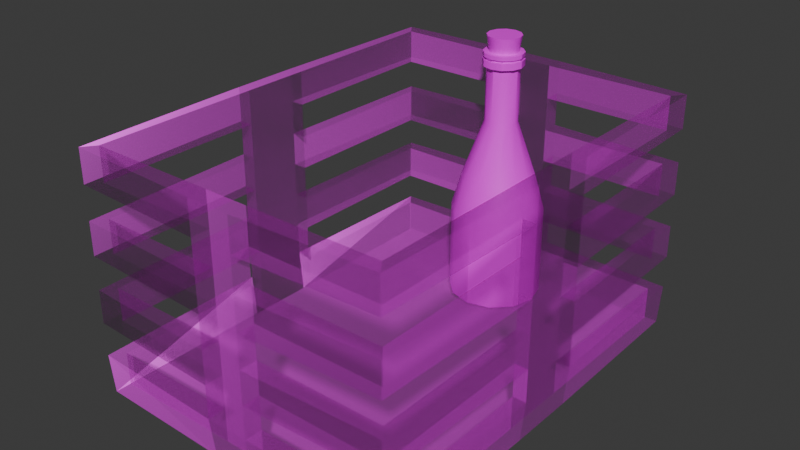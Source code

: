 # Source: Rum_Create.blend  (saved by Blender 4.2.66; exported with 4.5.12 LTS)
import bpy
from mathutils import Matrix  # noqa: F401  (used for matrix-valued properties, if any)

bpy.ops.wm.read_factory_settings(use_empty=True)
scene = bpy.context.scene
scene.name = 'Scene'

# ---- collections
col_collection = bpy.data.collections.new('Collection'); scene.collection.children.link(col_collection)
col_animation = bpy.data.collections.new('Animation '); scene.collection.children.link(col_animation)

# ---- images (referenced by path relative to the original .blend; pixels are not part of the script)
import os
ASSET_DIR = os.environ.get("B2B_ASSET_DIR", "")  # directory of the original .blend (textures are referenced by path, not embedded)
HERE = os.path.dirname(os.path.abspath(__file__))  # packed textures are extracted next to this script under _unpacked/

def load_image(name, relpath, width, height, colorspace="sRGB"):
    """Load a texture the original file referenced (path relative to the .blend, or extracted next to this script)."""
    p = next((c for c in (os.path.join(HERE, relpath), os.path.join(ASSET_DIR, relpath)) if relpath and os.path.exists(c)), "")
    if p:
        img = bpy.data.images.load(p, check_existing=True)
        img.name = name
    else:  # same state as the original file: an image datablock whose file is absent (Cycles renders it pink)
        img = bpy.data.images.new(name, width, height)
        img.source = "FILE"
        img.filepath = "//" + (relpath or name)
    img.colorspace_settings.name = colorspace
    return img
img_wood__displacement_png = load_image('Wood _Displacement.png', 'Wood _Displacement.png', 1024, 1024, 'Non-Color')
img_wood__basecolor_png = load_image('Wood _BaseColor.png', 'Wood _BaseColor.png', 1024, 1024, 'sRGB')
img_wood__metallic_png = load_image('Wood _Metallic.png', 'Wood _Metallic.png', 1024, 1024, 'Non-Color')
img_wood__roughness_png = load_image('Wood _Roughness.png', 'Wood _Roughness.png', 1024, 1024, 'Non-Color')
img_wood__normal_png = load_image('Wood _Normal.png', 'Wood _Normal.png', 1024, 1024, 'Non-Color')
img_wood__emission_png = load_image('Wood _Emission.png', 'Wood _Emission.png', 1024, 1024, 'sRGB')
img_wood__alpha_png = load_image('Wood _Alpha.png', 'Wood _Alpha.png', 1024, 1024, 'Non-Color')
img_rum_bottle = load_image('Rum Bottle', 'Rum Bottle.png', 1024, 1024, 'sRGB')

# ---- materials (node trees are filled in below, after node groups)
mat_wood = bpy.data.materials.new('Wood ')
mat_rum = bpy.data.materials.new('Rum')

# ---- node groups
ng_smooth_by_angle = bpy.data.node_groups.new('Smooth by Angle', 'GeometryNodeTree')
_s = ng_smooth_by_angle.interface.new_socket(name='Mesh', in_out='OUTPUT', socket_type='NodeSocketGeometry')
_s = ng_smooth_by_angle.interface.new_socket(name='Mesh', in_out='INPUT', socket_type='NodeSocketGeometry')
_s = ng_smooth_by_angle.interface.new_socket(name='Angle', in_out='INPUT', socket_type='NodeSocketFloat')
_s.subtype = 'ANGLE'
_s.default_value = 0.5236
_s.min_value = 0.0
_s.max_value = 3.142
_s.description = 'Maximum face angle for smooth edges'
_s = ng_smooth_by_angle.interface.new_socket(name='Ignore Sharpness', in_out='INPUT', socket_type='NodeSocketBool')
_s.force_non_field = True
ng_smooth_by_angle.description = 'Set the sharpness of mesh edges based on the angle between the neighboring faces'
ng_smooth_by_angle.is_modifier = True
_N = ng_smooth_by_angle.nodes; _L = ng_smooth_by_angle.links
n0 = _N.new('GeometryNodeSetShadeSmooth'); n0.name = 'Set Shade Smooth'; n0.location = (120, -80)
n0.domain = 'EDGE'
n1 = _N.new('GeometryNodeSetShadeSmooth'); n1.name = 'Set Shade Smooth.001'; n1.location = (300, -80)
n2 = _N.new('NodeGroupOutput'); n2.name = 'Group Output'; n2.location = (480, -80)
n3 = _N.new('GeometryNodeInputMeshEdgeAngle'); n3.name = 'Edge Angle'; n3.location = (-440, -240)
n4 = _N.new('NodeGroupInput'); n4.name = 'Group Input'; n4.location = (-80, -80)
n5 = _N.new('GeometryNodeInputEdgeSmooth'); n5.name = 'Is Edge Smooth'; n5.location = (-260, -120)
n6 = _N.new('GeometryNodeInputShadeSmooth'); n6.name = 'Is Shade Smooth'; n6.location = (-440, -397)
n7 = _N.new('FunctionNodeCompare'); n7.name = 'Compare'; n7.location = (-260, -260)
n7.operation = 'LESS_EQUAL'
n7.inputs[6].default_value = (0.0, 0.0, 0.0, 0.0)
n7.inputs[7].default_value = (0.0, 0.0, 0.0, 0.0)
n8 = _N.new('FunctionNodeBooleanMath'); n8.name = 'Boolean Math.001'; n8.location = (-80, -260)
n9 = _N.new('NodeGroupInput'); n9.name = 'Group Input.001'; n9.location = (-440, -329)
n10 = _N.new('NodeGroupInput'); n10.name = 'Group Input.002'; n10.location = (-259, -189)
n11 = _N.new('FunctionNodeBooleanMath'); n11.name = 'Boolean Math'; n11.location = (-80, -149)
n11.operation = 'OR'
n12 = _N.new('FunctionNodeBooleanMath'); n12.name = 'Boolean Math.002'; n12.location = (-260, -380)
n12.operation = 'OR'
n13 = _N.new('NodeGroupInput'); n13.name = 'Group Input.003'; n13.location = (-440, -460)
_L.new(n3.outputs[0], n7.inputs[0])
_L.new(n1.outputs[0], n2.inputs[0])
_L.new(n9.outputs[1], n7.inputs[1])
_L.new(n7.outputs[0], n8.inputs[0])
_L.new(n4.outputs[0], n0.inputs[0])
_L.new(n0.outputs[0], n1.inputs[0])
_L.new(n8.outputs[0], n0.inputs[2])
_L.new(n10.outputs[2], n11.inputs[1])
_L.new(n5.outputs[0], n11.inputs[0])
_L.new(n11.outputs[0], n0.inputs[1])
_L.new(n13.outputs[2], n12.inputs[1])
_L.new(n6.outputs[0], n12.inputs[0])
_L.new(n12.outputs[0], n8.inputs[1])
n2.is_active_output = True

# ---- material node trees
mat_wood.use_nodes = True; mat_wood.node_tree.nodes.clear()
_N = mat_wood.node_tree.nodes; _L = mat_wood.node_tree.links
n0 = _N.new('ShaderNodeBsdfPrincipled'); n0.name = 'Principled BSDF'; n0.location = (10, 300)
n1 = _N.new('ShaderNodeOutputMaterial'); n1.name = 'Material Output'; n1.location = (300, 300)
n2 = _N.new('ShaderNodeTexImage'); n2.name = 'Image Texture'; n2.location = (88, -1440)
n2.label = 'Displacement'
n2.image = img_wood__displacement_png
n3 = _N.new('ShaderNodeDisplacement'); n3.name = 'Displacement'; n3.location = (110, -400)
n3.inputs[2].default_value = 1.0
n4 = _N.new('ShaderNodeTexImage'); n4.name = 'Image Texture.001'; n4.location = (88, -40)
n4.label = 'Base Color'
n4.image = img_wood__basecolor_png
n5 = _N.new('ShaderNodeTexImage'); n5.name = 'Image Texture.002'; n5.location = (88, -320)
n5.label = 'Metallic'
n5.image = img_wood__metallic_png
n6 = _N.new('ShaderNodeTexImage'); n6.name = 'Image Texture.003'; n6.location = (88, -600)
n6.label = 'Roughness'
n6.image = img_wood__roughness_png
n7 = _N.new('ShaderNodeTexImage'); n7.name = 'Image Texture.004'; n7.location = (88, -1720)
n7.label = 'Normal'
n7.image = img_wood__normal_png
n8 = _N.new('ShaderNodeNormalMap'); n8.name = 'Normal Map'; n8.location = (-240, -1180)
n9 = _N.new('ShaderNodeTexImage'); n9.name = 'Image Texture.005'; n9.location = (88, -880)
n9.label = 'Emission Color'
n9.image = img_wood__emission_png
n10 = _N.new('ShaderNodeTexImage'); n10.name = 'Image Texture.006'; n10.location = (88, -1160)
n10.label = 'Alpha'
n10.image = img_wood__alpha_png
n11 = _N.new('ShaderNodeMapping'); n11.name = 'Mapping'; n11.location = (230, -40)
n12 = _N.new('NodeReroute'); n12.name = 'Reroute'; n12.location = (38, -958)
n12.width = 16
n12.socket_idname = 'NodeSocketVector'
n13 = _N.new('ShaderNodeTexCoord'); n13.name = 'Texture Coordinate'; n13.location = (30, -40)
n14 = _N.new('NodeFrame'); n14.name = 'Frame'; n14.location = (-1270, 340)
n14.label = 'Mapping'
n14.width = 400
n15 = _N.new('NodeFrame'); n15.name = 'Frame.001'; n15.location = (-628, 540)
n15.label = 'Textures'
n15.width = 358
n2.parent = n15
n4.parent = n15
n5.parent = n15
n6.parent = n15
n7.parent = n15
n9.parent = n15
n10.parent = n15
n11.parent = n14
n12.parent = n15
n13.parent = n14
_L.new(n0.outputs[0], n1.inputs[0])
_L.new(n2.outputs[0], n3.inputs[0])
_L.new(n3.outputs[0], n1.inputs[2])
_L.new(n4.outputs[0], n0.inputs[0])
_L.new(n5.outputs[0], n0.inputs[1])
_L.new(n6.outputs[0], n0.inputs[2])
_L.new(n7.outputs[0], n8.inputs[1])
_L.new(n8.outputs[0], n0.inputs[5])
_L.new(n9.outputs[0], n0.inputs[27])
_L.new(n10.outputs[0], n0.inputs[4])
_L.new(n12.outputs[0], n4.inputs[0])
_L.new(n12.outputs[0], n5.inputs[0])
_L.new(n12.outputs[0], n6.inputs[0])
_L.new(n12.outputs[0], n9.inputs[0])
_L.new(n12.outputs[0], n10.inputs[0])
_L.new(n12.outputs[0], n2.inputs[0])
_L.new(n12.outputs[0], n7.inputs[0])
_L.new(n11.outputs[0], n12.inputs[0])
_L.new(n13.outputs[2], n11.inputs[0])
n1.is_active_output = True
mat_rum.use_nodes = True; mat_rum.node_tree.nodes.clear()
_N = mat_rum.node_tree.nodes; _L = mat_rum.node_tree.links
n0 = _N.new('ShaderNodeBsdfPrincipled'); n0.name = 'Principled BSDF'; n0.location = (10, 300)
n1 = _N.new('ShaderNodeOutputMaterial'); n1.name = 'Material Output'; n1.location = (300, 300)
n2 = _N.new('ShaderNodeTexImage'); n2.name = 'Image Texture'; n2.location = (-280, 280)
n2.image = img_rum_bottle
_L.new(n0.outputs[0], n1.inputs[0])
_L.new(n2.outputs[0], n0.inputs[0])
n1.is_active_output = True

# ---- world
world_world = bpy.data.worlds.new('World'); scene.world = world_world
world_world.use_nodes = True; world_world.node_tree.nodes.clear()
_N = world_world.node_tree.nodes; _L = world_world.node_tree.links
n0 = _N.new('ShaderNodeOutputWorld'); n0.name = 'World Output'; n0.location = (300, 300)
n1 = _N.new('ShaderNodeBackground'); n1.name = 'Background'; n1.location = (10, 300)
n1.inputs[0].default_value = (0.05088, 0.05088, 0.05088, 1.0)
_L.new(n1.outputs[0], n0.inputs[0])
n0.is_active_output = True
world_world.color = (0.05088, 0.05088, 0.05088)
world_world.sun_shadow_jitter_overblur = 0.0

# ---- meshes
me_cube_001 = bpy.data.meshes.new('Cube.001')
me_cube_001.from_pydata([(-1.204, -1.204, 0.06239), (-1.204, -1.204, 1.322), (-1.204, 1.204, 0.06239), (-1.204, 1.204, 1.322), (1.204, -1.204, 0.06239), (1.204, -1.204, 1.322), (1.204, 1.204, 0.06239), (1.204, 1.204, 1.322), (-1.204, -1.204, 0.2423), (-1.204, -1.204, 0.4221), (-1.204, -1.204, 0.602), (-1.204, -1.204, 0.7819), (-1.204, -1.204, 0.9618), (-1.204, -1.204, 1.142), (-1.204, 1.204, 1.142), (-1.204, 1.204, 0.9618), (-1.204, 1.204, 0.7819), (-1.204, 1.204, 0.602), (-1.204, 1.204, 0.4221), (-1.204, 1.204, 0.2423), (1.204, 1.204, 1.142), (1.204, 1.204, 0.9618), (1.204, 1.204, 0.7819), (1.204, 1.204, 0.602), (1.204, 1.204, 0.4221), (1.204, 1.204, 0.2423), (1.204, -1.204, 1.142), (1.204, -1.204, 0.9618), (1.204, -1.204, 0.7819), (1.204, -1.204, 0.602), (1.204, -1.204, 0.4221), (1.204, -1.204, 0.2423), (0.1725, 1.204, 0.06239), (-0.1725, 1.204, 0.06239), (-0.1725, 1.204, 1.322), (0.1725, 1.204, 1.322), (-0.1725, -1.204, 0.06239), (0.1725, -1.204, 0.06239), (0.1725, -1.204, 1.322), (-0.1725, -1.204, 1.322), (0.1725, -1.204, 0.2423), (-0.1725, -1.204, 0.2423), (0.1725, -1.204, 0.4221), (-0.1725, -1.204, 0.4221), (0.1725, -1.204, 0.602), (-0.1725, -1.204, 0.602), (0.1725, -1.204, 0.7819), (-0.1725, -1.204, 0.7819), (0.1725, -1.204, 0.9618), (-0.1725, -1.204, 0.9618), (0.1725, -1.204, 1.142), (-0.1725, -1.204, 1.142), (-0.1725, 1.204, 0.2423), (0.1725, 1.204, 0.2423), (-0.1725, 1.204, 0.4221), (0.1725, 1.204, 0.4221), (-0.1725, 1.204, 0.602), (0.1725, 1.204, 0.602), (-0.1725, 1.204, 0.7819), (0.1725, 1.204, 0.7819), (-0.1725, 1.204, 0.9618), (0.1725, 1.204, 0.9618), (-0.1725, 1.204, 1.142), (0.1725, 1.204, 1.142), (-1.204, 0.2026, 0.06239), (-1.204, -0.2026, 0.06239), (-1.204, -0.2026, 1.322), (-1.204, 0.2026, 1.322), (1.204, -0.2026, 0.06239), (1.204, 0.2026, 0.06239), (1.204, 0.2026, 1.322), (1.204, -0.2026, 1.322), (1.204, 0.2026, 0.2423), (1.204, -0.2026, 0.2423), (1.204, 0.2026, 0.4221), (1.204, -0.2026, 0.4221), (1.204, 0.2026, 0.602), (1.204, -0.2026, 0.602), (1.204, 0.2026, 0.7819), (1.204, -0.2026, 0.7819), (1.204, 0.2026, 0.9618), (1.204, -0.2026, 0.9618), (1.204, 0.2026, 1.142), (1.204, -0.2026, 1.142), (-1.204, -0.2026, 0.2423), (-1.204, 0.2026, 0.2423), (-1.204, -0.2026, 0.4221), (-1.204, 0.2026, 0.4221), (-1.204, -0.2026, 0.602), (-1.204, 0.2026, 0.602), (-1.204, -0.2026, 0.7819), (-1.204, 0.2026, 0.7819), (-1.204, -0.2026, 0.9618), (-1.204, 0.2026, 0.9618), (-1.204, -0.2026, 1.142), (-1.204, 0.2026, 1.142), (-1.281, -1.281, 1.322), (-1.281, -1.281, 1.142), (-1.267, -1.267, 0.02942), (-1.281, -0.2026, 0.02201), (-1.313, 0.2026, 1.322), (-1.281, 1.281, 1.322), (-1.281, 1.281, 0.2423), (-1.267, 1.267, 0.02942), (-0.1725, 1.281, 0.022), (0.1725, 1.313, 1.322), (1.281, 1.281, 1.322), (1.281, 1.281, 0.2423), (1.267, 1.267, 0.02942), (1.281, 0.2026, 0.02201), (1.313, -0.2026, 1.322), (1.281, -1.281, 1.322), (1.281, -1.281, 0.2423), (1.267, -1.267, 0.02942), (0.1725, -1.281, 0.022), (-0.1725, -1.313, 1.322), (-1.281, -1.281, 0.2423), (-1.281, -1.281, 0.4221), (-1.281, -1.281, 0.602), (-1.281, -1.281, 0.7819), (-1.281, -1.281, 0.9618), (-1.281, 1.281, 1.142), (-1.281, 1.281, 0.9618), (-1.281, 1.281, 0.7819), (-1.281, 1.281, 0.602), (-1.281, 1.281, 0.4221), (1.281, 1.281, 1.142), (1.281, 1.281, 0.9618), (1.281, 1.281, 0.7819), (1.281, 1.281, 0.602), (1.281, 1.281, 0.4221), (1.281, -1.281, 1.142), (1.281, -1.281, 0.9618), (1.281, -1.281, 0.7819), (1.281, -1.281, 0.602), (1.281, -1.281, 0.4221), (-0.1725, -1.313, 0.2423), (-0.1725, -1.313, 0.4221), (-0.1725, -1.313, 0.602), (-0.1725, -1.313, 0.7819), (-0.1725, -1.313, 0.9618), (-0.1725, -1.313, 1.142), (1.313, -0.2026, 0.2423), (1.313, -0.2026, 0.4221), (1.313, -0.2026, 0.602), (1.313, -0.2026, 0.7819), (1.313, -0.2026, 0.9618), (1.313, -0.2026, 1.142), (0.1725, 1.313, 0.2423), (0.1725, 1.313, 0.4221), (0.1725, 1.313, 0.602), (0.1725, 1.313, 0.7819), (0.1725, 1.313, 0.9618), (0.1725, 1.313, 1.142), (-1.313, 0.2026, 0.2423), (-1.313, 0.2026, 0.4221), (-1.313, 0.2026, 0.602), (-1.313, 0.2026, 0.7819), (-1.313, 0.2026, 0.9618), (-1.313, 0.2026, 1.142), (0.1725, 1.281, 0.022), (-0.1725, 1.313, 1.322), (-0.1725, -1.281, 0.022), (0.1725, -1.313, 1.322), (0.1725, -1.313, 0.2423), (0.1725, -1.313, 0.4221), (0.1725, -1.313, 0.602), (0.1725, -1.313, 0.7819), (0.1725, -1.313, 0.9618), (0.1725, -1.313, 1.142), (-0.1725, 1.313, 0.2423), (-0.1725, 1.313, 0.4221), (-0.1725, 1.313, 0.602), (-0.1725, 1.313, 0.7819), (-0.1725, 1.313, 0.9618), (-0.1725, 1.313, 1.142), (-1.313, -0.2026, 0.9618), (-1.313, -0.2026, 1.142), (1.313, 0.2026, 0.9618), (1.313, 0.2026, 1.142), (-1.281, 0.2026, 0.02201), (-1.313, -0.2026, 1.322), (1.281, -0.2026, 0.02201), (1.313, 0.2026, 1.322), (1.313, 0.2026, 0.2423), (1.313, 0.2026, 0.4221), (1.313, 0.2026, 0.602), (1.313, 0.2026, 0.7819), (-1.313, -0.2026, 0.2423), (-1.313, -0.2026, 0.4221), (-1.313, -0.2026, 0.602), (-1.313, -0.2026, 0.7819)], [], [(95, 14, 3, 67), (63, 20, 7, 35), (83, 26, 5, 71), (51, 13, 1, 39), (137, 138, 118, 117), (36, 0, 8, 41), (159, 158, 176, 177), (43, 9, 10, 45), (175, 161, 105, 153), (47, 11, 12, 49), (121, 101, 161, 175), (68, 4, 31, 73), (169, 163, 115, 141), (75, 30, 29, 77), (131, 111, 163, 169), (79, 28, 27, 81), (114, 164, 136, 162), (32, 6, 25, 53), (113, 112, 164, 114), (55, 24, 23, 57), (165, 166, 138, 137), (59, 22, 21, 61), (135, 134, 166, 165), (64, 2, 19, 85), (167, 168, 140, 139), (87, 18, 17, 89), (133, 132, 168, 167), (91, 16, 15, 93), (104, 170, 148, 160), (103, 102, 170, 104), (171, 172, 150, 149), (16, 58, 60, 15), (58, 59, 61, 60), (125, 124, 172, 171), (173, 174, 152, 151), (18, 54, 56, 17), (54, 55, 57, 56), (123, 122, 174, 173), (157, 158, 122, 123), (2, 33, 52, 19), (33, 32, 53, 52), (155, 156, 124, 125), (180, 154, 102, 103), (28, 46, 48, 27), (46, 47, 49, 48), (151, 152, 127, 128), (149, 150, 129, 130), (30, 42, 44, 29), (42, 43, 45, 44), (160, 148, 107, 108), (145, 146, 132, 133), (4, 37, 40, 31), (37, 36, 41, 40), (182, 142, 112, 113), (139, 140, 120, 119), (26, 50, 38, 5), (50, 51, 39, 38), (14, 62, 34, 3), (62, 63, 35, 34), (162, 136, 116, 98), (153, 105, 106, 126), (141, 115, 96, 97), (147, 110, 111, 131), (143, 144, 134, 135), (95, 94, 92, 93), (11, 90, 92, 12), (90, 91, 93, 92), (49, 51, 50, 48), (83, 82, 80, 81), (9, 86, 88, 10), (86, 87, 89, 88), (41, 43, 42, 40), (45, 47, 46, 44), (0, 65, 84, 8), (65, 64, 85, 84), (89, 91, 90, 88), (85, 87, 86, 84), (22, 78, 80, 21), (78, 79, 81, 80), (57, 59, 58, 56), (77, 79, 78, 76), (24, 74, 76, 23), (74, 75, 77, 76), (73, 75, 74, 72), (53, 55, 54, 52), (6, 69, 72, 25), (69, 68, 73, 72), (159, 100, 101, 121), (65, 0, 36, 37, 4, 68, 69, 6, 32, 33, 2, 64), (20, 82, 70, 7), (82, 83, 71, 70), (13, 94, 66, 1), (94, 95, 67, 66), (119, 120, 176, 191), (191, 176, 158, 157), (140, 168, 169, 141), (147, 146, 178, 179), (117, 118, 190, 189), (189, 190, 156, 155), (136, 164, 165, 137), (138, 166, 167, 139), (98, 116, 188, 99), (99, 188, 154, 180), (156, 190, 191, 157), (154, 188, 189, 155), (128, 127, 178, 187), (187, 178, 146, 145), (150, 172, 173, 151), (144, 186, 187, 145), (130, 129, 186, 185), (185, 186, 144, 143), (142, 184, 185, 143), (148, 170, 171, 149), (108, 107, 184, 109), (109, 184, 142, 182), (99, 180, 103, 104, 160, 108, 109, 182, 113, 114, 162, 98), (126, 106, 183, 179), (179, 183, 110, 147), (97, 96, 181, 177), (177, 181, 100, 159), (92, 94, 177, 176), (28, 79, 145, 133), (12, 92, 176, 120), (1, 66, 181, 96), (29, 44, 166, 134), (81, 27, 132, 146), (66, 67, 100, 181), (75, 73, 142, 143), (26, 83, 147, 131), (94, 13, 97, 177), (51, 49, 140, 141), (46, 28, 133, 167), (72, 74, 185, 184), (53, 25, 107, 148), (48, 50, 169, 168), (24, 55, 149, 130), (7, 70, 183, 106), (27, 48, 168, 132), (57, 23, 129, 150), (70, 71, 110, 183), (55, 53, 148, 149), (22, 59, 151, 128), (25, 72, 184, 107), (83, 81, 146, 147), (50, 26, 131, 169), (52, 54, 171, 170), (61, 21, 127, 152), (80, 82, 179, 178), (20, 63, 153, 126), (74, 24, 130, 185), (19, 52, 170, 102), (85, 19, 102, 154), (67, 3, 101, 100), (18, 87, 155, 125), (23, 76, 186, 129), (43, 41, 136, 137), (54, 18, 125, 171), (89, 17, 124, 156), (40, 42, 165, 164), (16, 91, 157, 123), (91, 89, 156, 157), (78, 22, 128, 187), (35, 7, 106, 105), (17, 56, 172, 124), (93, 15, 122, 158), (88, 90, 191, 190), (14, 95, 159, 121), (21, 80, 178, 127), (47, 45, 138, 139), (58, 16, 123, 173), (71, 5, 111, 110), (44, 46, 167, 166), (87, 85, 154, 155), (82, 20, 126, 179), (15, 60, 174, 122), (3, 34, 161, 101), (84, 86, 189, 188), (41, 8, 116, 136), (34, 35, 105, 161), (9, 43, 137, 117), (8, 84, 188, 116), (39, 1, 96, 115), (62, 14, 121, 175), (45, 10, 118, 138), (59, 57, 150, 151), (11, 47, 139, 119), (86, 9, 117, 189), (5, 38, 163, 111), (56, 58, 173, 172), (49, 12, 120, 140), (38, 39, 115, 163), (13, 51, 141, 97), (10, 88, 190, 118), (31, 40, 164, 112), (73, 31, 112, 142), (79, 77, 144, 145), (30, 75, 143, 135), (90, 11, 119, 191), (95, 93, 158, 159), (42, 30, 135, 165), (76, 78, 187, 186), (77, 29, 134, 144), (175, 153, 152, 174), (153, 63, 61, 152), (60, 61, 63, 62), (62, 175, 174, 60)])
_uv = me_cube_001.uv_layers.new(name='UVMap')
_uv.uv.foreach_set('vector', [0.8316, 0.9975, 0.8316, 0.8776, 0.8532, 0.8776, 0.8532, 0.9975, 0.9597, 0.2589, 0.9597, 0.1353, 0.9813, 0.1353, 0.9813, 0.2589, 0.8084, 0.9975, 0.8084, 0.8776, 0.83, 0.8776, 0.83, 0.9975, 0.8847, 0.9673, 0.8847, 0.8438, 0.9063, 0.8438, 0.9063, 0.9673, 0.883, 0.7112, 0.8615, 0.7112, 0.8615, 0.5784, 0.883, 0.5784, 0.9519, 0.1244, 0.9519, 0.000841, 0.9734, 0.000841, 0.9734, 0.1244, 0.1571, 0.4437, 0.1571, 0.4222, 0.2056, 0.4222, 0.2056, 0.4437, 0.9759, 0.3094, 0.9759, 0.4329, 0.9544, 0.4329, 0.9544, 0.3094, 0.2073, 0.4437, 0.2073, 0.4653, 0.2486, 0.4653, 0.2486, 0.4437, 0.9581, 0.1353, 0.9581, 0.2589, 0.9365, 0.2589, 0.9365, 0.1353, 0.8436, 0.1353, 0.8652, 0.1353, 0.8652, 0.2682, 0.8436, 0.2682, 0.9966, 0.000841, 0.9966, 0.1207, 0.9751, 0.1207, 0.9751, 0.000841, 0.2916, 0.4437, 0.2916, 0.4653, 0.2503, 0.4653, 0.2503, 0.4437, 0.5994, 0.9975, 0.5994, 0.8776, 0.6209, 0.8776, 0.6209, 0.9975, 0.593, 0.8667, 0.5715, 0.8667, 0.5715, 0.7339, 0.593, 0.7339, 0.6442, 0.8776, 0.6442, 0.9975, 0.6226, 0.9975, 0.6226, 0.8776, 0.2916, 0.3094, 0.2916, 0.336, 0.2503, 0.336, 0.2503, 0.3094, 0.9595, 0.5674, 0.9595, 0.4439, 0.981, 0.4439, 0.981, 0.5674, 0.4404, 0.2896, 0.4149, 0.2913, 0.4149, 0.1584, 0.4415, 0.1585, 0.9759, 0.7129, 0.9759, 0.8364, 0.9544, 0.8364, 0.9544, 0.7129, 0.2916, 0.3576, 0.2916, 0.3791, 0.2503, 0.3791, 0.2503, 0.3576, 0.5715, 0.9919, 0.5715, 0.8684, 0.593, 0.8684, 0.593, 0.9919, 0.883, 0.5767, 0.8615, 0.5767, 0.8615, 0.4439, 0.883, 0.4439, 0.7155, 0.9975, 0.7155, 0.8776, 0.7371, 0.8776, 0.7371, 0.9975, 0.2916, 0.4007, 0.2916, 0.4222, 0.2503, 0.4222, 0.2503, 0.4007, 0.9776, 0.4293, 0.9776, 0.3094, 0.9992, 0.3094, 0.9992, 0.4293, 0.2865, 0.8688, 0.2649, 0.8688, 0.2649, 0.736, 0.2865, 0.736, 0.4132, 0.000841, 0.4132, 0.1207, 0.3916, 0.1207, 0.3916, 0.000841, 0.2073, 0.3094, 0.2073, 0.336, 0.2486, 0.336, 0.2486, 0.3094, 0.2656, 0.6032, 0.2911, 0.6015, 0.2916, 0.7343, 0.2649, 0.7343, 0.2073, 0.3576, 0.2073, 0.3791, 0.2486, 0.3791, 0.2486, 0.3576, 0.4132, 0.1207, 0.4132, 0.2443, 0.3916, 0.2443, 0.3916, 0.1207, 0.5566, 0.08701, 0.5153, 0.08701, 0.5153, 0.1086, 0.5566, 0.1086, 0.8615, 0.3094, 0.883, 0.3094, 0.883, 0.4422, 0.8615, 0.4422, 0.2073, 0.4007, 0.2073, 0.4222, 0.2486, 0.4222, 0.2486, 0.4007, 0.9544, 0.9673, 0.9544, 0.8438, 0.9759, 0.8438, 0.9759, 0.9673, 0.5566, 0.04393, 0.5153, 0.04393, 0.5153, 0.06547, 0.5566, 0.06547, 0.39, 0.1337, 0.3684, 0.1337, 0.3684, 0.000841, 0.39, 0.000841, 0.39, 0.2629, 0.3684, 0.2629, 0.3684, 0.1337, 0.39, 0.1337, 0.9595, 0.6926, 0.9595, 0.5691, 0.981, 0.5691, 0.981, 0.6926, 0.5566, 0.000841, 0.5153, 0.000841, 0.5153, 0.02238, 0.5566, 0.02238, 0.9054, 0.000841, 0.927, 0.000841, 0.927, 0.1301, 0.9054, 0.1301, 0.8754, 0.13, 0.8487, 0.1301, 0.8487, 0.000841, 0.8743, 0.002487, 0.9578, 0.5691, 0.9578, 0.6926, 0.9363, 0.6926, 0.9363, 0.5691, 0.5153, 0.2395, 0.5566, 0.2395, 0.5566, 0.261, 0.5153, 0.261, 0.8615, 0.7129, 0.883, 0.7129, 0.883, 0.8457, 0.8615, 0.8457, 0.8668, 0.1353, 0.8884, 0.1353, 0.8884, 0.2682, 0.8668, 0.2682, 0.9295, 0.8438, 0.9295, 0.9673, 0.9079, 0.9673, 0.9079, 0.8438, 0.5153, 0.1964, 0.5566, 0.1964, 0.5566, 0.218, 0.5153, 0.218, 0.8471, 0.1337, 0.8204, 0.1337, 0.8209, 0.000841, 0.8464, 0.00258, 0.9295, 0.4386, 0.9079, 0.4386, 0.9079, 0.3094, 0.9295, 0.3094, 0.9578, 0.4439, 0.9578, 0.5674, 0.9363, 0.5674, 0.9363, 0.4439, 0.5153, 0.1533, 0.5566, 0.1533, 0.5566, 0.1749, 0.5153, 0.1749, 0.9037, 0.13, 0.8771, 0.1301, 0.8771, 0.000841, 0.9026, 0.002487, 0.9063, 0.4422, 0.8847, 0.4422, 0.8847, 0.3094, 0.9063, 0.3094, 0.9527, 0.8438, 0.9527, 0.9673, 0.9312, 0.9673, 0.9312, 0.8438, 0.5153, 0.2826, 0.5566, 0.2826, 0.5566, 0.3041, 0.5153, 0.3041, 0.8615, 0.9709, 0.8615, 0.8474, 0.883, 0.8474, 0.883, 0.9709, 0.5566, 0.1301, 0.5153, 0.1301, 0.5153, 0.1516, 0.5566, 0.1516, 0.2649, 0.467, 0.2916, 0.467, 0.2911, 0.5998, 0.2656, 0.598, 0.5715, 0.5994, 0.593, 0.5994, 0.593, 0.7322, 0.5715, 0.7322, 0.8419, 0.2682, 0.8204, 0.2682, 0.8204, 0.1353, 0.8419, 0.1353, 0.9348, 0.2645, 0.9133, 0.2645, 0.9133, 0.1353, 0.9348, 0.1353, 0.9502, 0.1301, 0.9286, 0.1301, 0.9286, 0.000841, 0.9502, 0.000841, 0.5136, 0.1301, 0.4651, 0.1301, 0.4651, 0.1086, 0.5136, 0.1086, 0.6458, 0.9975, 0.6458, 0.8776, 0.6674, 0.8776, 0.6674, 0.9975, 0.4651, 0.08701, 0.5136, 0.08701, 0.5136, 0.1086, 0.4651, 0.1086, 0.5566, 0.261, 0.5566, 0.2826, 0.5153, 0.2826, 0.5153, 0.261, 0.5136, 0.2826, 0.4651, 0.2826, 0.4651, 0.261, 0.5136, 0.261, 0.6691, 0.9975, 0.6691, 0.8776, 0.6906, 0.8776, 0.6906, 0.9975, 0.4651, 0.04393, 0.5136, 0.04393, 0.5136, 0.06547, 0.4651, 0.06547, 0.5566, 0.1749, 0.5566, 0.1964, 0.5153, 0.1964, 0.5153, 0.1749, 0.5566, 0.218, 0.5566, 0.2395, 0.5153, 0.2395, 0.5153, 0.218, 0.7387, 0.9975, 0.7387, 0.8776, 0.7603, 0.8776, 0.7603, 0.9975, 0.4651, 0.000841, 0.5136, 0.000841, 0.5136, 0.02238, 0.4651, 0.02238, 0.5136, 0.06547, 0.5136, 0.08701, 0.4651, 0.08701, 0.4651, 0.06547, 0.5136, 0.02238, 0.5136, 0.04393, 0.4651, 0.04393, 0.4651, 0.02238, 0.2649, 0.9904, 0.2649, 0.8705, 0.2865, 0.8705, 0.2865, 0.9904, 0.4651, 0.2395, 0.5136, 0.2395, 0.5136, 0.261, 0.4651, 0.261, 0.5153, 0.06547, 0.5153, 0.08701, 0.5566, 0.08701, 0.5566, 0.06547, 0.5136, 0.218, 0.5136, 0.2395, 0.4651, 0.2395, 0.4651, 0.218, 0.762, 0.9975, 0.762, 0.8776, 0.7835, 0.8776, 0.7835, 0.9975, 0.4651, 0.1964, 0.5136, 0.1964, 0.5136, 0.218, 0.4651, 0.218, 0.5136, 0.1749, 0.5136, 0.1964, 0.4651, 0.1964, 0.4651, 0.1749, 0.5153, 0.02238, 0.5153, 0.04393, 0.5566, 0.04393, 0.5566, 0.02238, 0.8067, 0.8776, 0.8067, 0.9975, 0.7852, 0.9975, 0.7852, 0.8776, 0.4651, 0.1533, 0.5136, 0.1533, 0.5136, 0.1749, 0.4651, 0.1749, 0.8901, 0.1353, 0.9116, 0.1353, 0.9116, 0.2645, 0.8901, 0.2645, 0.3094, 0.4293, 0.3094, 0.3094, 0.4329, 0.3094, 0.4742, 0.3094, 0.5977, 0.3094, 0.5977, 0.4293, 0.5977, 0.4778, 0.5977, 0.5977, 0.4742, 0.5977, 0.4329, 0.5977, 0.3094, 0.5977, 0.3094, 0.4778, 0.9992, 0.7129, 0.9992, 0.8328, 0.9776, 0.8328, 0.9776, 0.7129, 0.4651, 0.2826, 0.5136, 0.2826, 0.5136, 0.3041, 0.4651, 0.3041, 0.6923, 0.9975, 0.6923, 0.8776, 0.7138, 0.8776, 0.7138, 0.9975, 0.4651, 0.1301, 0.5136, 0.1301, 0.5136, 0.1516, 0.4651, 0.1516, 0.9295, 0.8421, 0.9079, 0.8421, 0.9079, 0.7129, 0.9295, 0.7129, 0.2056, 0.4007, 0.2056, 0.4222, 0.1571, 0.4222, 0.1571, 0.4007, 0.2503, 0.4222, 0.2916, 0.4222, 0.2916, 0.4437, 0.2503, 0.4437, 0.4149, 0.1352, 0.4149, 0.1137, 0.4634, 0.1137, 0.4634, 0.1352, 0.8847, 0.7129, 0.9063, 0.7129, 0.9063, 0.8421, 0.8847, 0.8421, 0.2056, 0.3576, 0.2056, 0.3791, 0.1571, 0.3791, 0.1571, 0.3576, 0.2503, 0.336, 0.2916, 0.336, 0.2916, 0.3576, 0.2503, 0.3576, 0.2503, 0.3791, 0.2916, 0.3791, 0.2916, 0.4007, 0.2503, 0.4007, 0.9103, 0.5714, 0.8847, 0.5731, 0.8847, 0.4439, 0.9114, 0.444, 0.2056, 0.3094, 0.2056, 0.336, 0.1571, 0.336, 0.1571, 0.3094, 0.1571, 0.3791, 0.2056, 0.3791, 0.2056, 0.4007, 0.1571, 0.4007, 0.1571, 0.336, 0.2056, 0.336, 0.2056, 0.3576, 0.1571, 0.3576, 0.9131, 0.4439, 0.9346, 0.4439, 0.9346, 0.5731, 0.9131, 0.5731, 0.4634, 0.09213, 0.4634, 0.1137, 0.4149, 0.1137, 0.4149, 0.09213, 0.2486, 0.3791, 0.2073, 0.3791, 0.2073, 0.4007, 0.2486, 0.4007, 0.4149, 0.07058, 0.4634, 0.07058, 0.4634, 0.09213, 0.4149, 0.09213, 0.9131, 0.5748, 0.9346, 0.5748, 0.9346, 0.704, 0.9131, 0.704, 0.4634, 0.04904, 0.4634, 0.07058, 0.4149, 0.07058, 0.4149, 0.04904, 0.4149, 0.0275, 0.4634, 0.0275, 0.4634, 0.04904, 0.4149, 0.04904, 0.2486, 0.336, 0.2073, 0.336, 0.2073, 0.3576, 0.2486, 0.3576, 0.8858, 0.58, 0.9114, 0.5784, 0.9114, 0.7076, 0.8847, 0.7075, 0.4634, 0.000841, 0.4634, 0.0275, 0.4149, 0.0275, 0.4149, 0.000841, 0.13, 0.000841, 0.1785, 0.0008411, 0.306, 0.002536, 0.3077, 0.1336, 0.3077, 0.1749, 0.306, 0.306, 0.1785, 0.3077, 0.13, 0.3077, 0.002535, 0.306, 0.000841, 0.1749, 0.000841, 0.1336, 0.002535, 0.002536, 0.9312, 0.3094, 0.9527, 0.3094, 0.9527, 0.4386, 0.9312, 0.4386, 0.4634, 0.1352, 0.4634, 0.1568, 0.4149, 0.1568, 0.4149, 0.1352, 0.9527, 0.8421, 0.9312, 0.8421, 0.9312, 0.7129, 0.9527, 0.7129, 0.2056, 0.4437, 0.2056, 0.4653, 0.1571, 0.4653, 0.1571, 0.4437, 0.3617, 0.7858, 0.3617, 0.8073, 0.3486, 0.8073, 0.3486, 0.7858, 0.01035, 0.593, 0.1302, 0.5965, 0.1298, 0.6096, 0.000841, 0.602, 0.7192, 0.61, 0.5994, 0.6065, 0.5998, 0.5935, 0.7288, 0.601, 0.3224, 0.01009, 0.3224, 0.13, 0.3094, 0.13, 0.3132, 0.000841, 0.1414, 0.7698, 0.145, 0.8933, 0.1319, 0.8937, 0.1319, 0.7608, 0.4387, 0.7545, 0.3189, 0.758, 0.3094, 0.749, 0.4384, 0.7414, 0.3224, 0.13, 0.3224, 0.1785, 0.3094, 0.1785, 0.3094, 0.13, 0.1554, 0.3224, 0.1338, 0.3224, 0.1338, 0.3094, 0.1554, 0.3094, 0.1414, 0.593, 0.2613, 0.5965, 0.2609, 0.6096, 0.1319, 0.602, 0.6893, 0.2702, 0.8092, 0.2667, 0.8187, 0.2757, 0.6897, 0.2833, 0.3617, 0.9251, 0.3617, 0.9467, 0.3486, 0.9467, 0.3486, 0.9251, 0.01392, 0.4696, 0.01035, 0.593, 0.000841, 0.602, 0.000841, 0.4692, 0.3881, 0.9603, 0.3881, 0.9388, 0.4012, 0.9388, 0.4012, 0.9603, 0.01392, 0.6116, 0.01035, 0.7351, 0.000841, 0.7441, 0.000841, 0.6112, 0.3617, 0.809, 0.3617, 0.8305, 0.3486, 0.8305, 0.3486, 0.809, 0.74, 0.3259, 0.7435, 0.4494, 0.7304, 0.4497, 0.7304, 0.3169, 0.3372, 0.01009, 0.3372, 0.13, 0.3241, 0.13, 0.328, 0.000841, 0.3189, 0.758, 0.3224, 0.8814, 0.3094, 0.8818, 0.3094, 0.749, 0.145, 0.6116, 0.1414, 0.7351, 0.1319, 0.7441, 0.1319, 0.6112, 0.3372, 0.13, 0.3372, 0.1785, 0.3241, 0.1785, 0.3241, 0.13, 0.4176, 0.9603, 0.4176, 0.9388, 0.4307, 0.9388, 0.4307, 0.9603, 0.74, 0.468, 0.7435, 0.5914, 0.7304, 0.5918, 0.7304, 0.459, 0.01035, 0.7351, 0.1302, 0.7385, 0.1298, 0.7516, 0.000841, 0.7441, 0.3486, 0.8538, 0.3486, 0.8322, 0.3617, 0.8322, 0.3617, 0.8538, 0.145, 0.4696, 0.1414, 0.593, 0.1319, 0.602, 0.1319, 0.4692, 0.4029, 0.9603, 0.4029, 0.9388, 0.4159, 0.9388, 0.4159, 0.9603, 0.7024, 0.001218, 0.6989, 0.1247, 0.6893, 0.1337, 0.6893, 0.000841, 0.5005, 0.8294, 0.5005, 0.8079, 0.5135, 0.8079, 0.5135, 0.8294, 0.74, 0.61, 0.7435, 0.7335, 0.7304, 0.7338, 0.7304, 0.601, 0.8598, 0.3224, 0.74, 0.3259, 0.7304, 0.3169, 0.8594, 0.3094, 0.3028, 0.3183, 0.3063, 0.4418, 0.2933, 0.4422, 0.2933, 0.3094, 0.4563, 0.1584, 0.4563, 0.2783, 0.447, 0.2876, 0.4432, 0.1584, 0.3224, 0.1785, 0.3224, 0.2984, 0.3132, 0.3077, 0.3094, 0.1785, 0.6782, 0.01737, 0.5583, 0.01392, 0.5587, 0.0008411, 0.6877, 0.008396, 0.1414, 0.7351, 0.2613, 0.7385, 0.2609, 0.7516, 0.1319, 0.7441, 0.3486, 0.877, 0.3486, 0.8554, 0.3617, 0.8554, 0.3617, 0.877, 0.6746, 0.1408, 0.6782, 0.01737, 0.6877, 0.008396, 0.6877, 0.1412, 0.4404, 0.8687, 0.5603, 0.8653, 0.5698, 0.8743, 0.4408, 0.8818, 0.01392, 0.446, 0.01392, 0.4675, 0.000841, 0.4675, 0.0008411, 0.446, 0.6782, 0.1594, 0.5583, 0.156, 0.5587, 0.1429, 0.6877, 0.1504, 0.4102, 0.8079, 0.4102, 0.8294, 0.3971, 0.8294, 0.3971, 0.8079, 0.8598, 0.4645, 0.74, 0.468, 0.7304, 0.459, 0.8594, 0.4514, 0.352, 0.1749, 0.352, 0.2984, 0.3427, 0.3077, 0.3389, 0.1749, 0.5603, 0.8653, 0.5567, 0.7418, 0.5698, 0.7414, 0.5698, 0.8743, 0.000841, 0.8806, 0.1207, 0.8771, 0.1302, 0.8861, 0.001218, 0.8937, 0.4692, 0.8079, 0.4692, 0.8294, 0.4562, 0.8294, 0.4562, 0.8079, 0.7192, 0.3259, 0.5994, 0.3224, 0.5998, 0.3094, 0.7288, 0.3169, 0.6989, 0.1247, 0.8187, 0.1281, 0.8183, 0.1412, 0.6893, 0.1337, 0.3617, 0.8787, 0.3617, 0.9002, 0.3486, 0.9002, 0.3486, 0.8787, 0.6746, 0.2829, 0.6782, 0.1594, 0.6877, 0.1504, 0.6877, 0.2833, 0.3372, 0.1785, 0.3372, 0.2984, 0.328, 0.3077, 0.3241, 0.1785, 0.484, 0.8079, 0.484, 0.8294, 0.4709, 0.8294, 0.4709, 0.8079, 0.4119, 0.8294, 0.4119, 0.8079, 0.425, 0.8079, 0.425, 0.8294, 0.8598, 0.6065, 0.74, 0.61, 0.7304, 0.601, 0.8594, 0.5935, 0.1207, 0.8771, 0.1171, 0.7537, 0.1302, 0.7533, 0.1302, 0.8861, 0.352, 0.01009, 0.352, 0.1336, 0.3389, 0.1336, 0.3427, 0.000841, 0.3617, 0.7625, 0.3617, 0.7841, 0.3486, 0.7841, 0.3486, 0.7625, 0.4257, 0.7394, 0.4292, 0.6159, 0.4387, 0.6069, 0.4387, 0.7398, 0.352, 0.1336, 0.352, 0.1749, 0.3389, 0.1749, 0.3389, 0.1336, 0.7192, 0.8594, 0.7157, 0.7359, 0.7288, 0.7355, 0.7288, 0.8683, 0.4292, 0.6159, 0.3094, 0.6125, 0.3097, 0.5994, 0.4387, 0.6069, 0.3667, 0.1749, 0.3667, 0.2984, 0.3575, 0.3077, 0.3537, 0.1749, 0.7157, 0.4494, 0.7192, 0.3259, 0.7288, 0.3169, 0.7288, 0.4497, 0.5567, 0.7394, 0.5603, 0.6159, 0.5698, 0.6069, 0.5698, 0.7398, 0.3486, 0.9699, 0.3486, 0.9483, 0.3617, 0.9483, 0.3617, 0.9699, 0.8503, 0.8594, 0.8467, 0.7359, 0.8598, 0.7355, 0.8598, 0.8683, 0.5994, 0.8628, 0.7192, 0.8594, 0.7288, 0.8683, 0.5998, 0.8759, 0.3667, 0.01009, 0.3667, 0.1336, 0.3537, 0.1336, 0.3575, 0.000841, 0.4397, 0.8079, 0.4397, 0.8294, 0.4266, 0.8294, 0.4266, 0.8079, 0.7157, 0.7335, 0.7192, 0.61, 0.7288, 0.601, 0.7288, 0.7338, 0.3667, 0.1336, 0.3667, 0.1749, 0.3537, 0.1749, 0.3537, 0.1336, 0.8092, 0.2667, 0.8056, 0.1433, 0.8187, 0.1429, 0.8187, 0.2757, 0.5603, 0.6159, 0.4404, 0.6125, 0.4408, 0.5994, 0.5698, 0.6069, 0.01392, 0.3224, 0.01392, 0.446, 0.0008411, 0.446, 0.004672, 0.3132, 0.1338, 0.3224, 0.01392, 0.3224, 0.004672, 0.3132, 0.1338, 0.3094, 0.4857, 0.8294, 0.4857, 0.8079, 0.4988, 0.8079, 0.4988, 0.8294, 0.6089, 0.5753, 0.7288, 0.5787, 0.7284, 0.5918, 0.5994, 0.5842, 0.7304, 0.8628, 0.8503, 0.8594, 0.8598, 0.8683, 0.7308, 0.8759, 0.3617, 0.9716, 0.3617, 0.9931, 0.3486, 0.9931, 0.3486, 0.9716, 0.6125, 0.4518, 0.6089, 0.5753, 0.5994, 0.5842, 0.5994, 0.4514, 0.3617, 0.9019, 0.3617, 0.9234, 0.3486, 0.9234, 0.3486, 0.9019, 0.2613, 0.7664, 0.1414, 0.7698, 0.1319, 0.7608, 0.2609, 0.7533, 0.2073, 0.4437, 0.2486, 0.4437, 0.2486, 0.4222, 0.2073, 0.4222, 0.5283, 0.8079, 0.5152, 0.8079, 0.5152, 0.8294, 0.5283, 0.8294, 0.5566, 0.1086, 0.5153, 0.1086, 0.5153, 0.1301, 0.5566, 0.1301, 0.4414, 0.8294, 0.4545, 0.8294, 0.4545, 0.8079, 0.4414, 0.8079])
me_cube_001.materials.append(mat_wood)
me_cube_001.update()
me_cylinder_044 = bpy.data.meshes.new('Cylinder.044')
me_cylinder_044.from_pydata([(-2.86e-16, 2.145, 0.1484), (-2.86e-16, 2.145, 1.147), (0.2497, 2.078, 0.1484), (0.2497, 2.078, 1.147), (0.4325, 1.895, 0.1484), (0.4325, 1.895, 1.147), (0.4994, 1.645, 0.1484), (0.4994, 1.645, 1.147), (0.4325, 1.395, 0.1484), (0.4325, 1.395, 1.147), (0.2497, 1.213, 0.1484), (0.2497, 1.213, 1.147), (-2.86e-16, 1.146, 0.1484), (-2.86e-16, 1.146, 1.147), (-0.2497, 1.213, 0.1484), (-0.2497, 1.213, 1.147), (-0.4325, 1.395, 0.1484), (-0.4325, 1.395, 1.147), (-0.4994, 1.645, 0.1484), (-0.4994, 1.645, 1.147), (-0.4325, 1.895, 0.1484), (-0.4325, 1.895, 1.147), (-0.2497, 2.078, 0.1484), (-0.2497, 2.078, 1.147), (0.08853, 1.799, 2.135), (3.206e-09, 1.822, 2.135), (0.1533, 1.734, 2.135), (0.1771, 1.645, 2.135), (0.1533, 1.557, 2.135), (0.08853, 1.492, 2.135), (3.206e-09, 1.468, 2.135), (-0.08853, 1.492, 2.135), (-0.1533, 1.557, 2.135), (-0.1771, 1.645, 2.135), (-0.1533, 1.734, 2.135), (-0.08853, 1.799, 2.135), (1.455e-09, 1.25, 1.517), (-0.1977, 1.303, 1.517), (0.1977, 1.303, 1.517), (0.3424, 1.448, 1.517), (0.3953, 1.645, 1.517), (-0.1977, 1.988, 1.517), (1.455e-09, 2.04, 1.517), (0.1977, 1.988, 1.517), (0.3424, 1.843, 1.517), (-0.3424, 1.843, 1.517), (-0.3953, 1.645, 1.517), (-0.3424, 1.448, 1.517), (0.08853, 1.799, 2.743), (3.206e-09, 1.822, 2.743), (0.1533, 1.734, 2.743), (0.1771, 1.645, 2.743), (0.1533, 1.557, 2.743), (0.08853, 1.492, 2.743), (3.206e-09, 1.468, 2.743), (-0.08853, 1.492, 2.743), (-0.1533, 1.557, 2.743), (-0.1771, 1.645, 2.743), (-0.1533, 1.734, 2.743), (-0.08853, 1.799, 2.743), (0.1103, 1.836, 2.743), (3.384e-09, 1.866, 2.743), (0.1911, 1.755, 2.743), (0.2206, 1.645, 2.743), (0.1911, 1.535, 2.743), (0.1103, 1.454, 2.743), (3.384e-09, 1.425, 2.743), (-0.1103, 1.454, 2.743), (-0.1911, 1.535, 2.743), (-0.2206, 1.645, 2.743), (-0.1911, 1.755, 2.743), (-0.1103, 1.836, 2.743), (0.1103, 1.836, 2.816), (-2.634e-08, 1.866, 2.816), (0.1911, 1.755, 2.816), (0.2206, 1.645, 2.816), (0.1911, 1.535, 2.816), (0.1103, 1.454, 2.816), (-2.634e-08, 1.425, 2.816), (-0.1103, 1.454, 2.816), (-0.1911, 1.535, 2.816), (-0.2206, 1.645, 2.816), (-0.1911, 1.755, 2.816), (-0.1103, 1.836, 2.816), (0.09719, 1.814, 2.816), (-2.563e-08, 1.84, 2.816), (0.1683, 1.742, 2.816), (0.1944, 1.645, 2.816), (0.1683, 1.548, 2.816), (0.09719, 1.477, 2.816), (-2.563e-08, 1.451, 2.816), (-0.09719, 1.477, 2.816), (-0.1683, 1.548, 2.816), (-0.1944, 1.645, 2.816), (-0.1683, 1.742, 2.816), (-0.09719, 1.814, 2.816), (0.09719, 1.814, 2.844), (-4.051e-08, 1.84, 2.844), (0.1683, 1.742, 2.844), (0.1944, 1.645, 2.844), (0.1683, 1.548, 2.844), (0.09719, 1.477, 2.844), (-4.051e-08, 1.451, 2.844), (-0.09719, 1.477, 2.844), (-0.1683, 1.548, 2.844), (-0.1944, 1.645, 2.844), (-0.1683, 1.742, 2.844), (-0.09719, 1.814, 2.844), (0.1092, 1.834, 2.844), (-4.023e-08, 1.864, 2.844), (0.1891, 1.754, 2.844), (0.2184, 1.645, 2.844), (0.1891, 1.536, 2.844), (0.1092, 1.456, 2.844), (-4.023e-08, 1.427, 2.844), (-0.1092, 1.456, 2.844), (-0.1891, 1.536, 2.844), (-0.2184, 1.645, 2.844), (-0.1891, 1.754, 2.844), (-0.1092, 1.834, 2.844), (0.1092, 1.834, 2.885), (-4.023e-08, 1.864, 2.885), (0.1891, 1.754, 2.885), (0.2184, 1.645, 2.885), (0.1891, 1.536, 2.885), (0.1092, 1.456, 2.885), (-4.023e-08, 1.427, 2.885), (-0.1092, 1.456, 2.885), (-0.1891, 1.536, 2.885), (-0.2184, 1.645, 2.885), (-0.1891, 1.754, 2.885), (-0.1092, 1.834, 2.885), (0.0771, 1.779, 2.885), (-4.064e-08, 1.799, 2.885), (0.1335, 1.722, 2.885), (0.1542, 1.645, 2.885), (0.1335, 1.568, 2.885), (0.0771, 1.512, 2.885), (-4.064e-08, 1.491, 2.885), (-0.0771, 1.512, 2.885), (-0.1335, 1.568, 2.885), (-0.1542, 1.645, 2.885), (-0.1335, 1.722, 2.885), (-0.0771, 1.779, 2.885), (0.09269, 1.806, 3.059), (3.165e-08, 1.831, 3.059), (0.1605, 1.738, 3.059), (0.1854, 1.645, 3.059), (0.1605, 1.552, 3.059), (0.09269, 1.485, 3.059), (3.165e-08, 1.46, 3.059), (-0.09269, 1.485, 3.059), (-0.1605, 1.552, 3.059), (-0.1854, 1.645, 3.059), (-0.1605, 1.738, 3.059), (-0.09269, 1.806, 3.059)], [], [(0, 1, 3, 2), (2, 3, 5, 4), (4, 5, 7, 6), (6, 7, 9, 8), (8, 9, 11, 10), (10, 11, 13, 12), (12, 13, 15, 14), (14, 15, 17, 16), (16, 17, 19, 18), (18, 19, 21, 20), (37, 36, 30, 31), (20, 21, 23, 22), (22, 23, 1, 0), (0, 2, 4, 6, 8, 10, 12, 14, 16, 18, 20, 22), (26, 24, 48, 50), (36, 38, 29, 30), (38, 39, 28, 29), (39, 40, 27, 28), (42, 41, 35, 25), (43, 42, 25, 24), (40, 44, 26, 27), (41, 45, 34, 35), (44, 43, 24, 26), (45, 46, 33, 34), (46, 47, 32, 33), (47, 37, 31, 32), (17, 15, 37, 47), (19, 17, 47, 46), (21, 19, 46, 45), (5, 3, 43, 44), (23, 21, 45, 41), (7, 5, 44, 40), (3, 1, 42, 43), (1, 23, 41, 42), (9, 7, 40, 39), (11, 9, 39, 38), (13, 11, 38, 36), (15, 13, 36, 37), (50, 48, 60, 62), (33, 32, 56, 57), (30, 29, 53, 54), (27, 26, 50, 51), (34, 33, 57, 58), (31, 30, 54, 55), (28, 27, 51, 52), (35, 34, 58, 59), (24, 25, 49, 48), (32, 31, 55, 56), (29, 28, 52, 53), (25, 35, 59, 49), (69, 68, 80, 81), (57, 56, 68, 69), (54, 53, 65, 66), (51, 50, 62, 63), (58, 57, 69, 70), (55, 54, 66, 67), (52, 51, 63, 64), (59, 58, 70, 71), (48, 49, 61, 60), (56, 55, 67, 68), (53, 52, 64, 65), (49, 59, 71, 61), (74, 72, 84, 86), (66, 65, 77, 78), (63, 62, 74, 75), (70, 69, 81, 82), (67, 66, 78, 79), (64, 63, 75, 76), (71, 70, 82, 83), (60, 61, 73, 72), (68, 67, 79, 80), (65, 64, 76, 77), (61, 71, 83, 73), (62, 60, 72, 74), (85, 95, 107, 97), (81, 80, 92, 93), (78, 77, 89, 90), (75, 74, 86, 87), (82, 81, 93, 94), (79, 78, 90, 91), (76, 75, 87, 88), (83, 82, 94, 95), (72, 73, 85, 84), (80, 79, 91, 92), (77, 76, 88, 89), (73, 83, 95, 85), (101, 100, 112, 113), (86, 84, 96, 98), (93, 92, 104, 105), (90, 89, 101, 102), (87, 86, 98, 99), (94, 93, 105, 106), (91, 90, 102, 103), (88, 87, 99, 100), (95, 94, 106, 107), (84, 85, 97, 96), (92, 91, 103, 104), (89, 88, 100, 101), (113, 112, 124, 125), (97, 107, 119, 109), (98, 96, 108, 110), (105, 104, 116, 117), (102, 101, 113, 114), (99, 98, 110, 111), (106, 105, 117, 118), (103, 102, 114, 115), (100, 99, 111, 112), (107, 106, 118, 119), (96, 97, 109, 108), (104, 103, 115, 116), (128, 127, 139, 140), (109, 119, 131, 121), (110, 108, 120, 122), (117, 116, 128, 129), (114, 113, 125, 126), (111, 110, 122, 123), (118, 117, 129, 130), (115, 114, 126, 127), (112, 111, 123, 124), (119, 118, 130, 131), (108, 109, 121, 120), (116, 115, 127, 128), (132, 133, 145, 144), (125, 124, 136, 137), (121, 131, 143, 133), (122, 120, 132, 134), (129, 128, 140, 141), (126, 125, 137, 138), (123, 122, 134, 135), (130, 129, 141, 142), (127, 126, 138, 139), (124, 123, 135, 136), (131, 130, 142, 143), (120, 121, 133, 132), (144, 145, 155, 154, 153, 152, 151, 150, 149, 148, 147, 146), (140, 139, 151, 152), (137, 136, 148, 149), (133, 143, 155, 145), (134, 132, 144, 146), (141, 140, 152, 153), (138, 137, 149, 150), (135, 134, 146, 147), (142, 141, 153, 154), (139, 138, 150, 151), (136, 135, 147, 148), (143, 142, 154, 155)])
me_cylinder_044.polygons.foreach_set('use_smooth', [True] * 146)
_uv = me_cylinder_044.uv_layers.new(name='UVMap')
_uv.uv.foreach_set('vector', [0.4254, 0.01479, 0.4044, 0.283, 0.336, 0.2698, 0.356, 0.009347, 0.356, 0.009347, 0.336, 0.2698, 0.2714, 0.2621, 0.2855, 0.004598, 0.2855, 0.004598, 0.2714, 0.2621, 0.2082, 0.2591, 0.2148, 0.001441, 0.2148, 0.001441, 0.2082, 0.2591, 0.1449, 0.2605, 0.1437, 0.0001971, 0.1437, 0.0001971, 0.1449, 0.2605, 0.07972, 0.2664, 0.07217, 0.0008587, 0.07217, 0.0008587, 0.07972, 0.2664, 0.01084, 0.277, 0.000197, 0.003073, 0.8511, 0.01479, 0.83, 0.283, 0.7616, 0.2698, 0.7816, 0.009347, 0.7816, 0.009347, 0.7616, 0.2698, 0.697, 0.2621, 0.7111, 0.004598, 0.7111, 0.004598, 0.697, 0.2621, 0.6339, 0.2591, 0.6404, 0.001441, 0.6404, 0.001441, 0.6339, 0.2591, 0.5705, 0.2605, 0.5694, 0.000197, 0.7412, 0.3682, 0.7948, 0.3848, 0.7173, 0.5592, 0.69, 0.5542, 0.5694, 0.000197, 0.5705, 0.2605, 0.5053, 0.2664, 0.4978, 0.0008586, 0.4978, 0.0008586, 0.5053, 0.2664, 0.4365, 0.277, 0.4258, 0.003073, 0.2279, 0.7721, 0.2631, 0.8331, 0.2631, 0.9036, 0.2279, 0.9646, 0.1669, 0.9998, 0.09643, 0.9998, 0.03542, 0.9646, 0.0001971, 0.9036, 0.0001971, 0.8331, 0.03542, 0.7721, 0.09643, 0.7369, 0.1669, 0.7369, 0.2361, 0.5515, 0.2644, 0.5542, 0.2604, 0.7358, 0.2343, 0.7352, 0.04264, 0.3843, 0.09928, 0.3675, 0.151, 0.5555, 0.124, 0.5608, 0.09928, 0.3675, 0.154, 0.3584, 0.179, 0.552, 0.151, 0.5555, 0.154, 0.3584, 0.2079, 0.3557, 0.2076, 0.5504, 0.179, 0.552, 0.4683, 0.3843, 0.5249, 0.3675, 0.5766, 0.5555, 0.5496, 0.5608, 0.3156, 0.3682, 0.3691, 0.3848, 0.2917, 0.5592, 0.2644, 0.5542, 0.2079, 0.3557, 0.2618, 0.3588, 0.2361, 0.5515, 0.2076, 0.5504, 0.5249, 0.3675, 0.5796, 0.3584, 0.6046, 0.552, 0.5766, 0.5555, 0.2618, 0.3588, 0.3156, 0.3682, 0.2644, 0.5542, 0.2361, 0.5515, 0.5796, 0.3584, 0.6336, 0.3557, 0.6332, 0.5504, 0.6046, 0.552, 0.6336, 0.3557, 0.6874, 0.3588, 0.6617, 0.5515, 0.6332, 0.5504, 0.6874, 0.3588, 0.7412, 0.3682, 0.69, 0.5542, 0.6617, 0.5515, 0.697, 0.2621, 0.7616, 0.2698, 0.7412, 0.3682, 0.6874, 0.3588, 0.6339, 0.2591, 0.697, 0.2621, 0.6874, 0.3588, 0.6336, 0.3557, 0.5705, 0.2605, 0.6339, 0.2591, 0.6336, 0.3557, 0.5796, 0.3584, 0.2714, 0.2621, 0.336, 0.2698, 0.3156, 0.3682, 0.2618, 0.3588, 0.5053, 0.2664, 0.5705, 0.2605, 0.5796, 0.3584, 0.5249, 0.3675, 0.2082, 0.2591, 0.2714, 0.2621, 0.2618, 0.3588, 0.2079, 0.3557, 0.336, 0.2698, 0.4044, 0.283, 0.3691, 0.3848, 0.3156, 0.3682, 0.4365, 0.277, 0.5053, 0.2664, 0.5249, 0.3675, 0.4683, 0.3843, 0.1449, 0.2605, 0.2082, 0.2591, 0.2079, 0.3557, 0.154, 0.3584, 0.07972, 0.2664, 0.1449, 0.2605, 0.154, 0.3584, 0.09928, 0.3675, 0.01084, 0.277, 0.07972, 0.2664, 0.09928, 0.3675, 0.04264, 0.3843, 0.7616, 0.2698, 0.83, 0.283, 0.7948, 0.3848, 0.7412, 0.3682, 0.4981, 0.7794, 0.4795, 0.7892, 0.4724, 0.7817, 0.4958, 0.7695, 0.6332, 0.5504, 0.6617, 0.5515, 0.6599, 0.7352, 0.6338, 0.735, 0.124, 0.5608, 0.151, 0.5555, 0.1562, 0.7357, 0.1303, 0.7365, 0.2076, 0.5504, 0.2361, 0.5515, 0.2343, 0.7352, 0.2082, 0.735, 0.6046, 0.552, 0.6332, 0.5504, 0.6338, 0.735, 0.6078, 0.7352, 0.69, 0.5542, 0.7173, 0.5592, 0.7127, 0.7365, 0.686, 0.7358, 0.179, 0.552, 0.2076, 0.5504, 0.2082, 0.735, 0.1822, 0.7352, 0.5766, 0.5555, 0.6046, 0.552, 0.6078, 0.7352, 0.5818, 0.7357, 0.2644, 0.5542, 0.2917, 0.5592, 0.2871, 0.7365, 0.2604, 0.7358, 0.6617, 0.5515, 0.69, 0.5542, 0.686, 0.7358, 0.6599, 0.7352, 0.151, 0.5555, 0.179, 0.552, 0.1822, 0.7352, 0.1562, 0.7357, 0.5496, 0.5608, 0.5766, 0.5555, 0.5818, 0.7357, 0.556, 0.7365, 0.4928, 0.8686, 0.5197, 0.8683, 0.5242, 0.8892, 0.4872, 0.8891, 0.4955, 0.8583, 0.5169, 0.8583, 0.5197, 0.8683, 0.4928, 0.8686, 0.5458, 0.83, 0.546, 0.8095, 0.5553, 0.8074, 0.5557, 0.8327, 0.5187, 0.7802, 0.4981, 0.7794, 0.4958, 0.7695, 0.5215, 0.771, 0.4773, 0.847, 0.4955, 0.8583, 0.4928, 0.8686, 0.4697, 0.8542, 0.5352, 0.8479, 0.5458, 0.83, 0.5557, 0.8327, 0.5424, 0.8551, 0.5364, 0.7912, 0.5187, 0.7802, 0.5215, 0.771, 0.5443, 0.7839, 0.4674, 0.8281, 0.4773, 0.847, 0.4697, 0.8542, 0.4573, 0.8305, 0.4795, 0.7892, 0.4682, 0.807, 0.4583, 0.804, 0.4724, 0.7817, 0.5169, 0.8583, 0.5352, 0.8479, 0.5424, 0.8551, 0.5197, 0.8683, 0.546, 0.8095, 0.5364, 0.7912, 0.5443, 0.7839, 0.5553, 0.8074, 0.4682, 0.807, 0.4674, 0.8281, 0.4573, 0.8305, 0.4583, 0.804, 0.4898, 0.7482, 0.4567, 0.7666, 0.45, 0.7597, 0.4871, 0.7369, 0.5557, 0.8327, 0.5553, 0.8074, 0.5769, 0.8027, 0.5758, 0.8394, 0.5215, 0.771, 0.4958, 0.7695, 0.4898, 0.7482, 0.5279, 0.7495, 0.4697, 0.8542, 0.4928, 0.8686, 0.4872, 0.8891, 0.4544, 0.87, 0.5424, 0.8551, 0.5557, 0.8327, 0.5758, 0.8394, 0.5566, 0.8712, 0.5443, 0.7839, 0.5215, 0.771, 0.5279, 0.7495, 0.5599, 0.7695, 0.4573, 0.8305, 0.4697, 0.8542, 0.4544, 0.87, 0.4364, 0.8367, 0.4724, 0.7817, 0.4583, 0.804, 0.4369, 0.7989, 0.4567, 0.7666, 0.5197, 0.8683, 0.5424, 0.8551, 0.5566, 0.8712, 0.5242, 0.8892, 0.5553, 0.8074, 0.5443, 0.7839, 0.5599, 0.7695, 0.5769, 0.8027, 0.4583, 0.804, 0.4573, 0.8305, 0.4364, 0.8367, 0.4369, 0.7989, 0.4958, 0.7695, 0.4724, 0.7817, 0.4567, 0.7666, 0.4898, 0.7482, 0.8313, 0.837, 0.8056, 0.8548, 0.8026, 0.8465, 0.8246, 0.8314, 0.4872, 0.8891, 0.5242, 0.8892, 0.5267, 0.8992, 0.4845, 0.8992, 0.5758, 0.8394, 0.5769, 0.8027, 0.586, 0.8007, 0.5856, 0.8423, 0.5279, 0.7495, 0.4898, 0.7482, 0.4871, 0.7369, 0.5308, 0.7402, 0.4544, 0.87, 0.4872, 0.8891, 0.4845, 0.8992, 0.4459, 0.8781, 0.5566, 0.8712, 0.5758, 0.8394, 0.5856, 0.8423, 0.5638, 0.8786, 0.5599, 0.7695, 0.5279, 0.7495, 0.5308, 0.7402, 0.5683, 0.7617, 0.4364, 0.8367, 0.4544, 0.87, 0.4459, 0.8781, 0.427, 0.8389, 0.4567, 0.7666, 0.4369, 0.7989, 0.4258, 0.7956, 0.45, 0.7597, 0.5242, 0.8892, 0.5566, 0.8712, 0.5638, 0.8786, 0.5267, 0.8992, 0.5769, 0.8027, 0.5599, 0.7695, 0.5683, 0.7617, 0.586, 0.8007, 0.4369, 0.7989, 0.4364, 0.8367, 0.427, 0.8389, 0.4258, 0.7956, 0.6054, 0.8598, 0.5868, 0.8272, 0.5951, 0.8251, 0.6112, 0.8545, 0.8468, 0.7793, 0.8464, 0.8096, 0.838, 0.8075, 0.8389, 0.781, 0.7469, 0.8402, 0.7317, 0.8137, 0.7402, 0.8113, 0.7527, 0.8345, 0.7492, 0.753, 0.7764, 0.7371, 0.7786, 0.7454, 0.7554, 0.7595, 0.8334, 0.7515, 0.8468, 0.7793, 0.8389, 0.781, 0.8268, 0.7578, 0.7736, 0.8566, 0.7469, 0.8402, 0.7527, 0.8345, 0.7758, 0.8475, 0.7317, 0.781, 0.7492, 0.753, 0.7554, 0.7595, 0.741, 0.7837, 0.8064, 0.7369, 0.8334, 0.7515, 0.8268, 0.7578, 0.8044, 0.7446, 0.8056, 0.8548, 0.7736, 0.8566, 0.7758, 0.8475, 0.8026, 0.8465, 0.8464, 0.8096, 0.8313, 0.837, 0.8246, 0.8314, 0.838, 0.8075, 0.7317, 0.8137, 0.7317, 0.781, 0.741, 0.7837, 0.7402, 0.8113, 0.7764, 0.7371, 0.8064, 0.7369, 0.8044, 0.7446, 0.7786, 0.7454, 0.6112, 0.8545, 0.5951, 0.8251, 0.6068, 0.8217, 0.62, 0.846, 0.6827, 0.7372, 0.7137, 0.7601, 0.7078, 0.7652, 0.6797, 0.7462, 0.6072, 0.7529, 0.6436, 0.7369, 0.6453, 0.7448, 0.6139, 0.7603, 0.7312, 0.8305, 0.7114, 0.8638, 0.7053, 0.8574, 0.7229, 0.8281, 0.637, 0.8829, 0.6054, 0.8598, 0.6112, 0.8545, 0.6399, 0.8735, 0.5864, 0.7881, 0.6072, 0.7529, 0.6139, 0.7603, 0.5951, 0.7906, 0.7313, 0.7925, 0.7312, 0.8305, 0.7229, 0.8281, 0.7231, 0.7945, 0.6772, 0.8829, 0.637, 0.8829, 0.6399, 0.8735, 0.6751, 0.8742, 0.5868, 0.8272, 0.5864, 0.7881, 0.5951, 0.7906, 0.5951, 0.8251, 0.7137, 0.7601, 0.7313, 0.7925, 0.7231, 0.7945, 0.7078, 0.7652, 0.6436, 0.7369, 0.6827, 0.7372, 0.6797, 0.7462, 0.6453, 0.7448, 0.7114, 0.8638, 0.6772, 0.8829, 0.6751, 0.8742, 0.7053, 0.8574, 0.6965, 0.8489, 0.6716, 0.8621, 0.668, 0.8467, 0.6854, 0.8374, 0.6797, 0.7462, 0.7078, 0.7652, 0.6992, 0.7734, 0.6763, 0.758, 0.6139, 0.7603, 0.6453, 0.7448, 0.6483, 0.7569, 0.6227, 0.7694, 0.7229, 0.8281, 0.7053, 0.8574, 0.6965, 0.8489, 0.7112, 0.8252, 0.6399, 0.8735, 0.6112, 0.8545, 0.62, 0.846, 0.6432, 0.8615, 0.5951, 0.7906, 0.6139, 0.7603, 0.6227, 0.7694, 0.6072, 0.7936, 0.7231, 0.7945, 0.7229, 0.8281, 0.7112, 0.8252, 0.7115, 0.7977, 0.6751, 0.8742, 0.6399, 0.8735, 0.6432, 0.8615, 0.6716, 0.8621, 0.5951, 0.8251, 0.5951, 0.7906, 0.6072, 0.7936, 0.6068, 0.8217, 0.7078, 0.7652, 0.7231, 0.7945, 0.7115, 0.7977, 0.6992, 0.7734, 0.6453, 0.7448, 0.6797, 0.7462, 0.6763, 0.758, 0.6483, 0.7569, 0.7053, 0.8574, 0.6751, 0.8742, 0.6716, 0.8621, 0.6965, 0.8489, 0.3449, 0.7369, 0.3892, 0.7529, 0.3615, 0.8086, 0.3506, 0.8077, 0.62, 0.846, 0.6068, 0.8217, 0.6224, 0.8183, 0.6315, 0.8354, 0.6763, 0.758, 0.6992, 0.7734, 0.6877, 0.7841, 0.6713, 0.7734, 0.6227, 0.7694, 0.6483, 0.7569, 0.6515, 0.7724, 0.6339, 0.7813, 0.7112, 0.8252, 0.6965, 0.8489, 0.6854, 0.8374, 0.6958, 0.8206, 0.6432, 0.8615, 0.62, 0.846, 0.6315, 0.8354, 0.6481, 0.846, 0.6072, 0.7936, 0.6227, 0.7694, 0.6339, 0.7813, 0.6231, 0.7984, 0.7115, 0.7977, 0.7112, 0.8252, 0.6958, 0.8206, 0.6965, 0.8011, 0.6716, 0.8621, 0.6432, 0.8615, 0.6481, 0.846, 0.668, 0.8467, 0.6068, 0.8217, 0.6072, 0.7936, 0.6231, 0.7984, 0.6224, 0.8183, 0.6992, 0.7734, 0.7115, 0.7977, 0.6965, 0.8011, 0.6877, 0.7841, 0.6483, 0.7569, 0.6763, 0.758, 0.6713, 0.7734, 0.6515, 0.7724, 0.3506, 0.8077, 0.3615, 0.8086, 0.3702, 0.8151, 0.3741, 0.8254, 0.3729, 0.8365, 0.3662, 0.8449, 0.3559, 0.8487, 0.3448, 0.8468, 0.336, 0.8403, 0.332, 0.8305, 0.3337, 0.8203, 0.3408, 0.8126, 0.402, 0.8864, 0.3676, 0.9059, 0.3559, 0.8487, 0.3662, 0.8449, 0.2875, 0.8843, 0.2635, 0.8441, 0.332, 0.8305, 0.336, 0.8403, 0.3892, 0.7529, 0.4158, 0.7846, 0.3702, 0.8151, 0.3615, 0.8086, 0.2919, 0.7472, 0.3449, 0.7369, 0.3506, 0.8077, 0.3408, 0.8126, 0.4212, 0.8546, 0.402, 0.8864, 0.3662, 0.8449, 0.3729, 0.8365, 0.3258, 0.9058, 0.2875, 0.8843, 0.336, 0.8403, 0.3448, 0.8468, 0.2635, 0.7937, 0.2919, 0.7472, 0.3408, 0.8126, 0.3337, 0.8203, 0.4229, 0.8201, 0.4212, 0.8546, 0.3729, 0.8365, 0.3741, 0.8254, 0.3676, 0.9059, 0.3258, 0.9058, 0.3448, 0.8468, 0.3559, 0.8487, 0.2635, 0.8441, 0.2635, 0.7937, 0.3337, 0.8203, 0.332, 0.8305, 0.4158, 0.7846, 0.4229, 0.8201, 0.3741, 0.8254, 0.3702, 0.8151])
me_cylinder_044.materials.append(mat_rum)
me_cylinder_044.update()

# ---- objects
ob_create = bpy.data.objects.new('Create', me_cube_001)
ob_rum__010 = bpy.data.objects.new('Rum .010', me_cylinder_044)

# ---- transforms, parenting, visibility, modifiers, constraints
ob_create.location = (0.0, 0.0, 0.0)
ob_create.scale = (1.349, 1.784, 2.0)
ob_rum__010.location = (0.0, 0.0, 0.0)
_m = ob_rum__010.modifiers.new('Smooth by Angle', 'NODES')
_m.node_group = ng_smooth_by_angle
_m.use_pin_to_last = True
_m.show_group_selector = False

# ---- collection membership
col_animation.objects.link(ob_create)
col_animation.objects.link(ob_rum__010)

# ---- scene / render settings (as saved in the file)
scene.frame_start = 1; scene.frame_end = 250; scene.frame_set(2)
scene.render.engine = 'BLENDER_EEVEE_NEXT'
bpy.context.view_layer.update()

# ---- added for rendering (the .blend has no active camera and no usable light): camera, sun
cam_auto = bpy.data.cameras.new('AutoCamera')
cam_auto.lens = 50.0
cam_auto.sensor_width = 36.0
cam_auto.clip_end = 1000.0
ob_auto_camera = bpy.data.objects.new('AutoCamera', cam_auto)
scene.collection.objects.link(ob_auto_camera)
ob_auto_camera.location = (6.10938, -7.33126, 6.43895)
ob_auto_camera.rotation_euler = (1.09748, -7.21219e-08, 0.694738)
scene.camera = ob_auto_camera
light_auto_sun = bpy.data.lights.new('AutoSun', 'SUN')
light_auto_sun.energy = 3.0
light_auto_sun.angle = 0.0523599
ob_auto_sun = bpy.data.objects.new('AutoSun', light_auto_sun)
scene.collection.objects.link(ob_auto_sun)
ob_auto_sun.rotation_euler = (0.872665, 0.174533, 0.523599)
bpy.context.view_layer.update()
